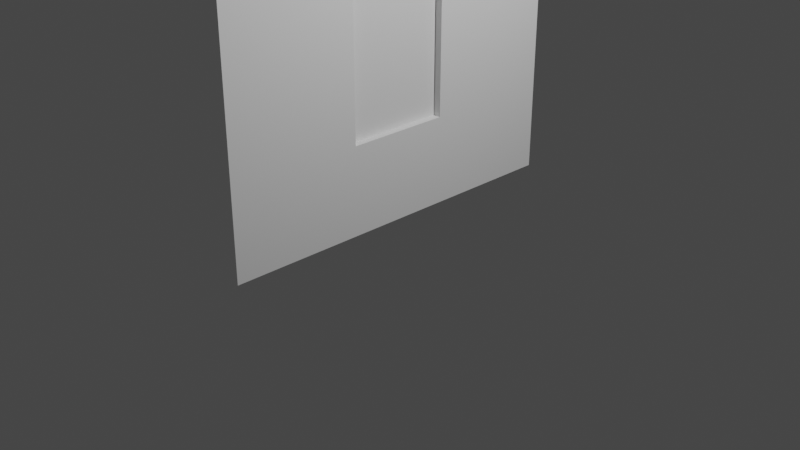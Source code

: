 # Source: blank-window.blend  (saved by Blender 3.0.42; exported with 4.5.12 LTS)
import bpy
from mathutils import Matrix  # noqa: F401  (used for matrix-valued properties, if any)

bpy.ops.wm.read_factory_settings(use_empty=True)
scene = bpy.context.scene
scene.name = 'Scene'

# ---- collections
col_collection = bpy.data.collections.new('Collection'); scene.collection.children.link(col_collection)

# ---- world
world_world = bpy.data.worlds.new('World'); scene.world = world_world
world_world.use_nodes = True; world_world.node_tree.nodes.clear()
_N = world_world.node_tree.nodes; _L = world_world.node_tree.links
n0 = _N.new('ShaderNodeOutputWorld'); n0.name = 'World Output'; n0.location = (300, 300)
n1 = _N.new('ShaderNodeBackground'); n1.name = 'Background'; n1.location = (10, 300)
n1.inputs[0].default_value = (0.05088, 0.05088, 0.05088, 1.0)
_L.new(n1.outputs[0], n0.inputs[0])
n0.is_active_output = True
world_world.color = (0.05088, 0.05088, 0.05088)
world_world.use_sun_shadow = False
world_world.sun_shadow_jitter_overblur = 0.0

# ---- cameras
cam_camera = bpy.data.cameras.new('Camera')
cam_camera.clip_end = 100.0
cam_camera.ortho_scale = 7.314

# ---- lights
light_light = bpy.data.lights.new('Light', 'POINT')
light_light.transmission_factor = 0.0
light_light.energy = 1000.0
light_light.shadow_soft_size = 0.1
light_light.shadow_maximum_resolution = 0.006
light_light.use_absolute_resolution = True

# ---- meshes
me_plane = bpy.data.meshes.new('Plane')
me_plane.from_pydata([(-1.51e-07, -2.0, 4.0), (1.51e-07, -2.0, 0.0), (-1.51e-07, 2.0, 4.0), (1.51e-07, 2.0, 0.0), (-5.692e-08, 0.5625, 3.05), (-5.692e-08, -0.5625, 3.05), (5.692e-08, -0.5625, 0.95), (5.692e-08, 0.5625, 0.95), (-0.0814, 0.5625, 3.05), (-0.0814, -0.5625, 3.05), (-0.0814, -0.5625, 0.95), (-0.0814, 0.5625, 0.95)], [], [(6, 7, 11, 10), (5, 4, 2, 0), (6, 5, 0, 1), (7, 6, 1, 3), (4, 7, 3, 2), (4, 5, 9, 8), (7, 4, 8, 11), (5, 6, 10, 9)])
_uv = me_plane.uv_layers.new(name='UVMap')
_uv.uv.foreach_set('vector', [0.5068, 0.3594, 0.5068, 0.6406, 0.4864, 0.6406, 0.4864, 0.3594, 0.3594, 0.7625, 0.6406, 0.7625, 1.0, 1.0, 0.0, 1.0, 0.3594, 0.2375, 0.3594, 0.7625, 0.0, 1.0, 0.0, 0.0, 0.6406, 0.2375, 0.3594, 0.2375, 0.0, 0.0, 1.0, 0.0, 0.6406, 0.7625, 0.6406, 0.2375, 1.0, 0.0, 1.0, 1.0, 0.5068, 0.6406, 0.5068, 0.3594, 0.4864, 0.3594, 0.4864, 0.6406, 0.5068, 0.2375, 0.5068, 0.7625, 0.4864, 0.7625, 0.4864, 0.2375, 0.5068, 0.7625, 0.5068, 0.2375, 0.4864, 0.2375, 0.4864, 0.7625])
me_plane.use_remesh_fix_poles = True
me_plane.use_remesh_preserve_attributes = False
me_plane.update()
me_plane_001 = bpy.data.meshes.new('Plane.001')
me_plane_001.from_pydata([(-0.0814, 0.5625, 3.05), (-0.0814, -0.5625, 3.05), (-0.0814, -0.5625, 0.95), (-0.0814, 0.5625, 0.95), (-0.1159, 0.5625, 3.05), (-0.1159, -0.5625, 3.05), (-0.1159, -0.5625, 0.95), (-0.1159, 0.5625, 0.95)], [], [(0, 1, 2, 3), (4, 7, 6, 5), (2, 1, 5, 6), (3, 2, 6, 7), (1, 0, 4, 5), (0, 3, 7, 4)])
_uv = me_plane_001.uv_layers.new(name='UVMap')
_uv.uv.foreach_set('vector', [0.0, 0.0, 0.0, 0.0, 0.0, 0.0, 0.0, 0.0, 0.0, 0.0, 0.0, 0.0, 0.0, 0.0, 0.0, 0.0, 0.0, 0.0, 0.0, 0.0, 0.0, 0.0, 0.0, 0.0, 0.0, 0.0, 0.0, 0.0, 0.0, 0.0, 0.0, 0.0, 0.0, 0.0, 0.0, 0.0, 0.0, 0.0, 0.0, 0.0, 0.0, 0.0, 0.0, 0.0, 0.0, 0.0, 0.0, 0.0])
me_plane_001.use_remesh_fix_poles = True
me_plane_001.use_remesh_preserve_attributes = False
me_plane_001.update()

# ---- objects
ob_light = bpy.data.objects.new('Light', light_light)
ob_camera = bpy.data.objects.new('Camera', cam_camera)
ob_wallbase = bpy.data.objects.new('WallBase', me_plane)
ob_window = bpy.data.objects.new('Window', me_plane_001)

# ---- transforms, parenting, visibility, modifiers, constraints
ob_light.location = (4.076, 1.005, 5.904)
ob_light.rotation_euler = (0.6503, 0.05522, 1.866)
ob_light.lock_rotations_4d = False
ob_light.empty_display_type = 'ARROWS'
ob_light.color = (0.0, 0.0, 0.0, 0.0)
ob_light.lineart.crease_threshold = 0.0
ob_camera.location = (7.359, -6.926, 4.958)
ob_camera.rotation_euler = (1.109, 0.0, 0.8149)
ob_camera.lock_rotations_4d = False
ob_camera.empty_display_type = 'ARROWS'
ob_camera.color = (0.0, 0.0, 0.0, 0.0)
ob_camera.display_type = 'WIRE'
ob_camera.lineart.crease_threshold = 0.0
ob_wallbase.location = (0.0, 0.0, 0.0)
ob_window.location = (0.0, 0.0, 0.0)

# ---- collection membership
col_collection.objects.link(ob_light)
col_collection.objects.link(ob_camera)
col_collection.objects.link(ob_wallbase)
col_collection.objects.link(ob_window)

# ---- scene / render settings (as saved in the file)
scene.camera = ob_camera
scene.frame_start = 1; scene.frame_end = 250; scene.frame_set(1)
scene.render.engine = 'BLENDER_EEVEE_NEXT'
scene.cycles.sampling_pattern = 'TABULATED_SOBOL'
scene.cycles.use_light_tree = False
scene.view_settings.view_transform = 'Filmic'
bpy.context.view_layer.update()
